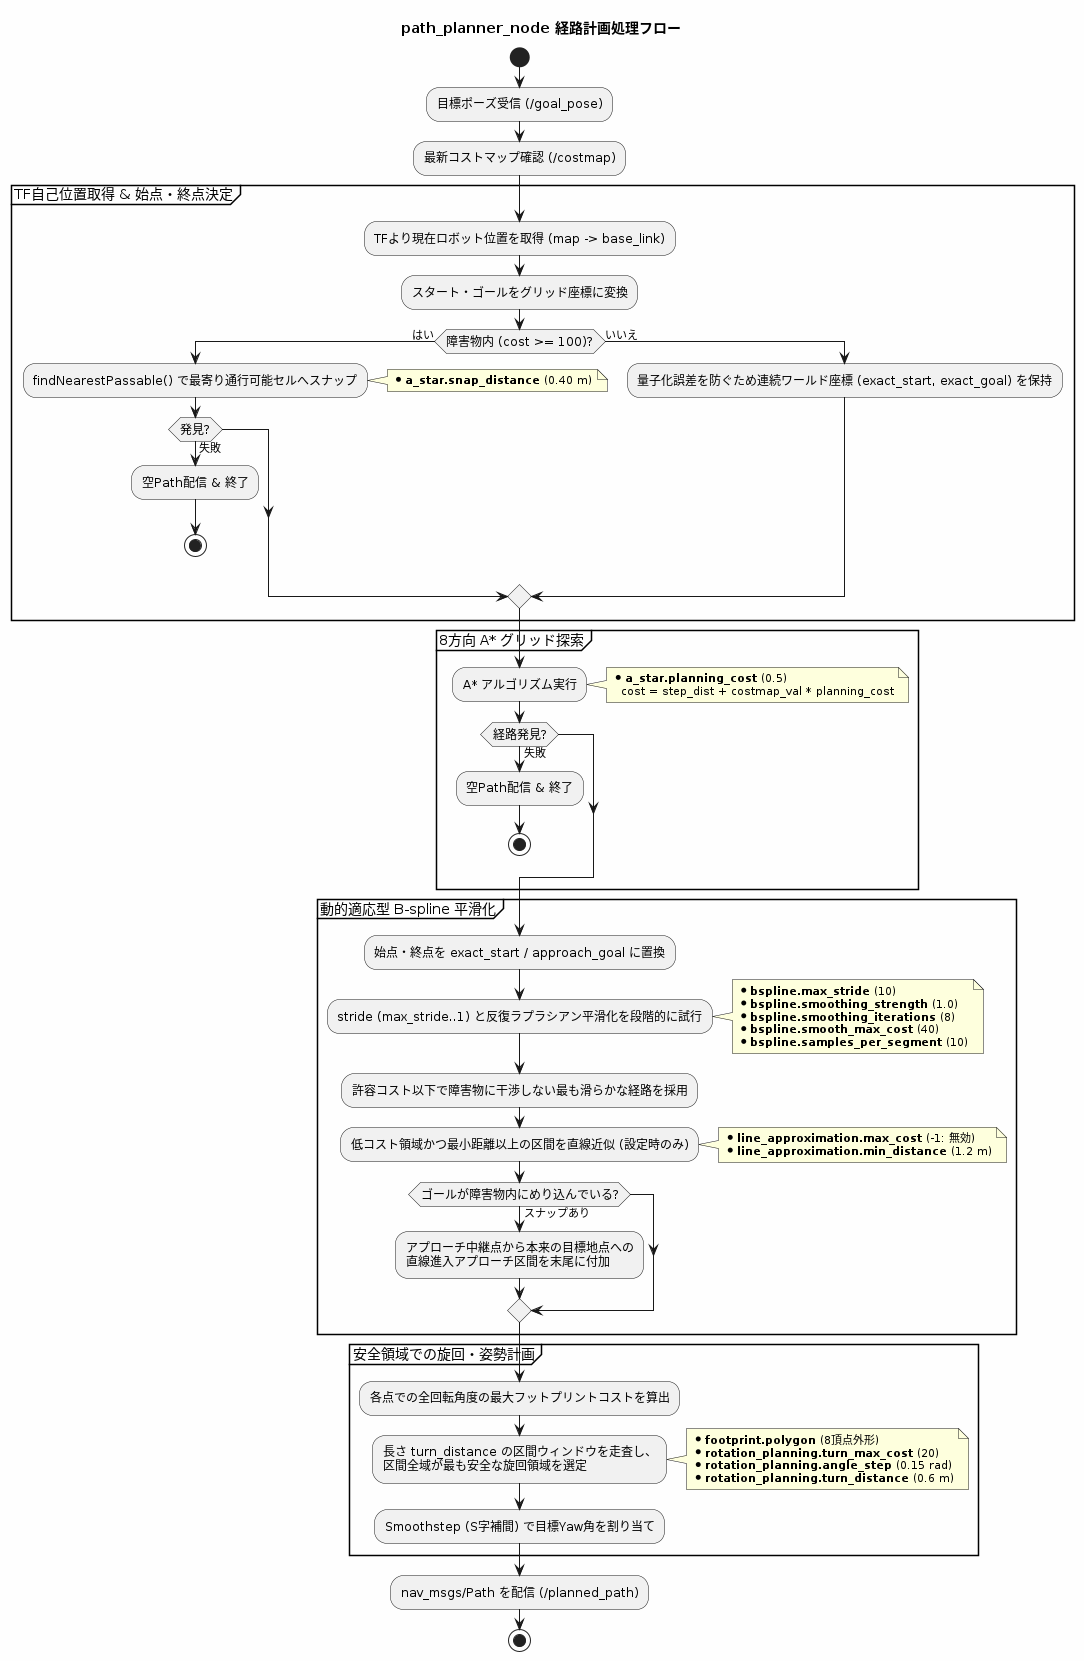

The diagram above was rendered by PlantUML. Its source (embedded in the PNG):
@startuml path_planner_flow
skinparam backgroundColor #FEFEFE
skinparam activityFontSize 12
skinparam noteFontSize 11

title path_planner_node 経路計画処理フロー

start

:目標ポーズ受信 (/goal_pose);
:最新コストマップ確認 (/costmap);

partition "TF自己位置取得 & 始点・終点決定" {
    :TFより現在ロボット位置を取得 (map -> base_link);
    :スタート・ゴールをグリッド座標に変換;
    if (障害物内 (cost >= 100)?) then (はい)
        :findNearestPassable() で最寄り通行可能セルへスナップ;
        note right
          * <b>a_star.snap_distance</b> (0.40 m)
        end note
        if (発見?) then (失敗)
            :空Path配信 & 終了;
            stop
        endif
    else (いいえ)
        :量子化誤差を防ぐため連続ワールド座標 (exact_start, exact_goal) を保持;
    endif
}

partition "8方向 A* グリッド探索" {
    :A* アルゴリズム実行;
    note right
      * <b>a_star.planning_cost</b> (0.5)
        cost = step_dist + costmap_val * planning_cost
    end note
    if (経路発見?) then (失敗)
        :空Path配信 & 終了;
        stop
    endif
}

partition "動的適応型 B-spline 平滑化" {
    :始点・終点を exact_start / approach_goal に置換;
    :stride (max_stride..1) と反復ラプラシアン平滑化を段階的に試行;
    note right
      * <b>bspline.max_stride</b> (10)
      * <b>bspline.smoothing_strength</b> (1.0)
      * <b>bspline.smoothing_iterations</b> (8)
      * <b>bspline.smooth_max_cost</b> (40)
      * <b>bspline.samples_per_segment</b> (10)
    end note
    :許容コスト以下で障害物に干渉しない最も滑らかな経路を採用;
    :低コスト領域かつ最小距離以上の区間を直線近似 (設定時のみ);
    note right
      * <b>line_approximation.max_cost</b> (-1: 無効)
      * <b>line_approximation.min_distance</b> (1.2 m)
    end note
    if (ゴールが障害物内にめり込んでいる?) then (スナップあり)
        :アプローチ中継点から本来の目標地点への\n直線進入アプローチ区間を末尾に付加;
    endif
}

partition "安全領域での旋回・姿勢計画" {
    :各点での全回転角度の最大フットプリントコストを算出;
    :長さ turn_distance の区間ウィンドウを走査し、\n区間全域が最も安全な旋回領域を選定;
    note right
      * <b>footprint.polygon</b> (8頂点外形)
      * <b>rotation_planning.turn_max_cost</b> (20)
      * <b>rotation_planning.angle_step</b> (0.15 rad)
      * <b>rotation_planning.turn_distance</b> (0.6 m)
    end note
    :Smoothstep (S字補間) で目標Yaw角を割り当て;
}

:nav_msgs/Path を配信 (/planned_path);

stop

@enduml